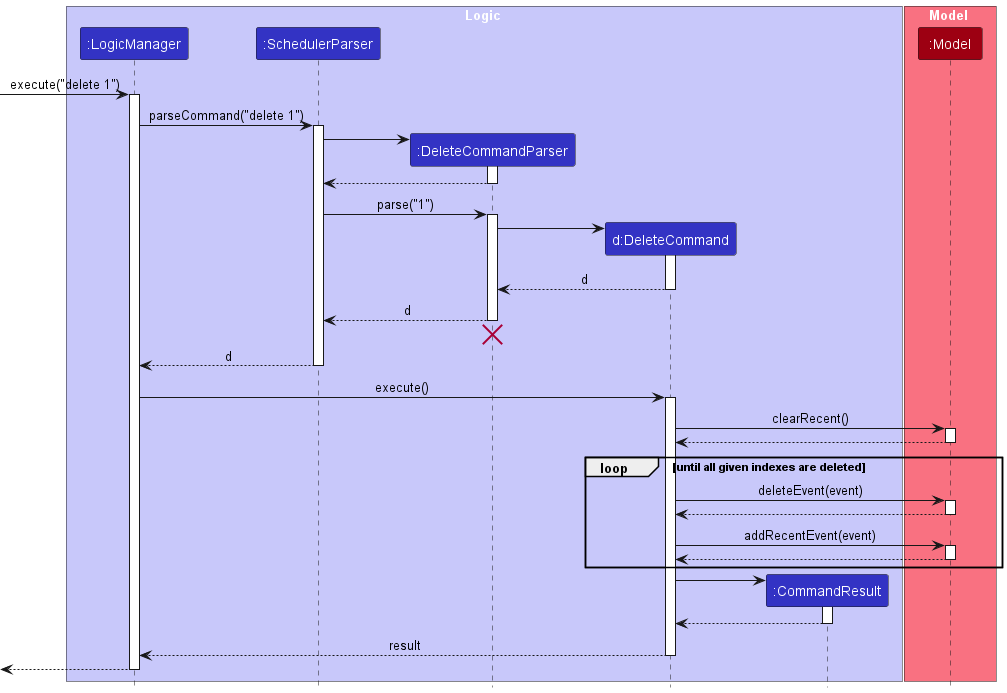

The diagram above was rendered by PlantUML. Its source (embedded in the PNG):
@startuml
!include style.puml

box Logic LOGIC_COLOR_T1
participant ":LogicManager" as LogicManager LOGIC_COLOR
participant ":SchedulerParser" as SchedulerParser LOGIC_COLOR
participant ":DeleteCommandParser" as DeleteCommandParser LOGIC_COLOR
participant "d:DeleteCommand" as DeleteCommand LOGIC_COLOR
participant ":CommandResult" as CommandResult LOGIC_COLOR
end box

box Model MODEL_COLOR_T1
participant ":Model" as Model MODEL_COLOR
end box

[-> LogicManager : execute("delete 1")
activate LogicManager

LogicManager -> SchedulerParser : parseCommand("delete 1")
activate SchedulerParser

create DeleteCommandParser
SchedulerParser -> DeleteCommandParser
activate DeleteCommandParser

DeleteCommandParser --> SchedulerParser
deactivate DeleteCommandParser

SchedulerParser -> DeleteCommandParser : parse("1")
activate DeleteCommandParser

create DeleteCommand
DeleteCommandParser -> DeleteCommand
activate DeleteCommand

DeleteCommand --> DeleteCommandParser : d
deactivate DeleteCommand

DeleteCommandParser --> SchedulerParser : d
deactivate DeleteCommandParser
'Hidden arrow to position the destroy marker below the end of the activation bar.
DeleteCommandParser -[hidden]-> SchedulerParser
destroy DeleteCommandParser

SchedulerParser --> LogicManager : d
deactivate SchedulerParser

LogicManager -> DeleteCommand : execute()
activate DeleteCommand

DeleteCommand -> Model : clearRecent()
activate Model

Model --> DeleteCommand
deactivate Model

loop until all given indexes are deleted

DeleteCommand -> Model : deleteEvent(event)
activate Model

Model --> DeleteCommand
deactivate Model

DeleteCommand -> Model : addRecentEvent(event)
activate Model

Model --> DeleteCommand
deactivate Model

end

create CommandResult
DeleteCommand -> CommandResult
activate CommandResult

CommandResult --> DeleteCommand
deactivate CommandResult

DeleteCommand --> LogicManager : result
deactivate DeleteCommand

[<--LogicManager
deactivate LogicManager
@enduml